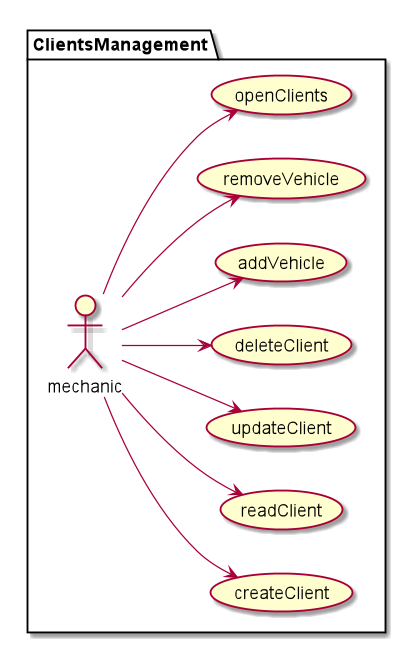

The diagram above was rendered by PlantUML. Its source (embedded in the PNG):
@startuml

left to right direction

package ClientsManagement {
:mechanic: --> (createClient)
:mechanic: --> (readClient)
:mechanic: --> (updateClient)
:mechanic: --> (deleteClient)
:mechanic: --> (addVehicle)
:mechanic: --> (removeVehicle)
:mechanic: --> (openClients)
}

@enduml